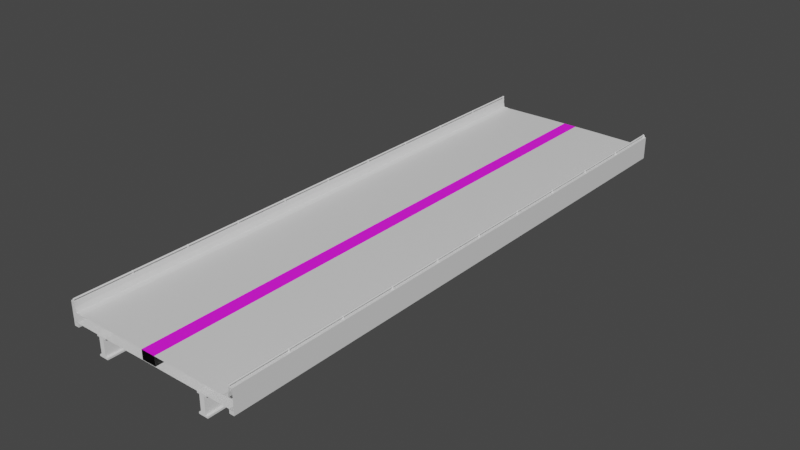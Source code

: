 # Source: Straight.blend  (saved by Blender 2.80.75; exported with 4.5.12 LTS)
import bpy
from mathutils import Matrix  # noqa: F401  (used for matrix-valued properties, if any)

bpy.ops.wm.read_factory_settings(use_empty=True)
scene = bpy.context.scene
scene.name = 'Scene'

# ---- collections
col_collection = bpy.data.collections.new('Collection'); scene.collection.children.link(col_collection)

# ---- images (referenced by path relative to the original .blend; pixels are not part of the script)
import os
ASSET_DIR = os.environ.get("B2B_ASSET_DIR", "")  # directory of the original .blend (textures are referenced by path, not embedded)
HERE = os.path.dirname(os.path.abspath(__file__))  # packed textures are extracted next to this script under _unpacked/

def load_image(name, relpath, width, height, colorspace="sRGB"):
    """Load a texture the original file referenced (path relative to the .blend, or extracted next to this script)."""
    p = next((c for c in (os.path.join(HERE, relpath), os.path.join(ASSET_DIR, relpath)) if relpath and os.path.exists(c)), "")
    if p:
        img = bpy.data.images.load(p, check_existing=True)
        img.name = name
    else:  # same state as the original file: an image datablock whose file is absent (Cycles renders it pink)
        img = bpy.data.images.new(name, width, height)
        img.source = "FILE"
        img.filepath = "//" + (relpath or name)
    img.colorspace_settings.name = colorspace
    return img
img_grate_2_png = load_image('Grate 2.png', 'Grate 2.png', 1024, 1024, 'sRGB')

# ---- materials (node trees are filled in below, after node groups)
mat_rail = bpy.data.materials.new('Rail')
mat_rail.use_transparent_shadow = False
mat_concrete = bpy.data.materials.new('Concrete')
mat_concrete.use_transparent_shadow = False
mat_grate = bpy.data.materials.new('Grate')
mat_grate.use_transparent_shadow = False
mat_black = bpy.data.materials.new('Black')
mat_black.use_transparent_shadow = False

# ---- node groups
ng_auto_smooth = bpy.data.node_groups.new('Auto Smooth', 'GeometryNodeTree')
_s = ng_auto_smooth.interface.new_socket(name='Geometry', in_out='OUTPUT', socket_type='NodeSocketGeometry')
_s = ng_auto_smooth.interface.new_socket(name='Geometry', in_out='INPUT', socket_type='NodeSocketGeometry')
_s = ng_auto_smooth.interface.new_socket(name='Angle', in_out='INPUT', socket_type='NodeSocketFloat')
_s.subtype = 'ANGLE'
_s.min_value = 0.0
_s.max_value = 3.142
ng_auto_smooth.is_modifier = True
_N = ng_auto_smooth.nodes; _L = ng_auto_smooth.links
n0 = _N.new('NodeGroupOutput'); n0.name = 'Group Output'; n0.location = (480, -100)
n1 = _N.new('NodeGroupInput'); n1.name = 'Group Input'; n1.location = (-420, -300)
n2 = _N.new('NodeGroupInput'); n2.name = 'Group Input.001'; n2.location = (-60, -100)
n3 = _N.new('GeometryNodeSetShadeSmooth'); n3.name = 'Set Shade Smooth'; n3.location = (120, -100)
n3.domain = 'EDGE'
n4 = _N.new('GeometryNodeSetShadeSmooth'); n4.name = 'Set Shade Smooth.001'; n4.location = (300, -100)
n5 = _N.new('GeometryNodeInputMeshEdgeAngle'); n5.name = 'Edge Angle'; n5.location = (-420, -220)
n6 = _N.new('GeometryNodeInputEdgeSmooth'); n6.name = 'Is Edge Smooth'; n6.location = (-60, -160)
n7 = _N.new('GeometryNodeInputShadeSmooth'); n7.name = 'Is Face Smooth'; n7.location = (-240, -340)
n8 = _N.new('FunctionNodeBooleanMath'); n8.name = 'Boolean Math'; n8.location = (-60, -220)
n9 = _N.new('FunctionNodeCompare'); n9.name = 'Compare'; n9.location = (-240, -180)
n9.operation = 'LESS_EQUAL'
_L.new(n5.outputs[0], n9.inputs[0])
_L.new(n4.outputs[0], n0.inputs[0])
_L.new(n1.outputs[1], n9.inputs[1])
_L.new(n9.outputs[0], n8.inputs[0])
_L.new(n7.outputs[0], n8.inputs[1])
_L.new(n2.outputs[0], n3.inputs[0])
_L.new(n6.outputs[0], n3.inputs[1])
_L.new(n3.outputs[0], n4.inputs[0])
_L.new(n8.outputs[0], n3.inputs[2])
n0.is_active_output = True

# ---- material node trees
mat_rail.use_nodes = True; mat_rail.node_tree.nodes.clear()
_N = mat_rail.node_tree.nodes; _L = mat_rail.node_tree.links
n0 = _N.new('ShaderNodeOutputMaterial'); n0.name = 'Material Output'; n0.location = (300, 300)
n1 = _N.new('ShaderNodeBsdfPrincipled'); n1.name = 'Principled BSDF'; n1.location = (10, 300)
n1.distribution = 'GGX'
n1.subsurface_method = 'BURLEY'
n1.inputs[3].default_value = 1.45
n1.inputs[27].default_value = (0.0, 0.0, 0.0, 1.0)
n1.inputs[28].default_value = 1.0
_L.new(n1.outputs[0], n0.inputs[0])
n0.is_active_output = True
mat_concrete.use_nodes = True; mat_concrete.node_tree.nodes.clear()
_N = mat_concrete.node_tree.nodes; _L = mat_concrete.node_tree.links
n0 = _N.new('ShaderNodeOutputMaterial'); n0.name = 'Material Output'; n0.location = (300, 300)
n1 = _N.new('ShaderNodeBsdfPrincipled'); n1.name = 'Principled BSDF'; n1.location = (10, 300)
n1.distribution = 'GGX'
n1.subsurface_method = 'BURLEY'
n1.inputs[3].default_value = 1.45
n1.inputs[27].default_value = (0.0, 0.0, 0.0, 1.0)
n1.inputs[28].default_value = 1.0
_L.new(n1.outputs[0], n0.inputs[0])
n0.is_active_output = True
mat_grate.use_nodes = True; mat_grate.node_tree.nodes.clear()
_N = mat_grate.node_tree.nodes; _L = mat_grate.node_tree.links
n0 = _N.new('ShaderNodeBsdfPrincipled'); n0.name = 'Principled BSDF'; n0.location = (10, 300)
n0.distribution = 'GGX'
n0.subsurface_method = 'BURLEY'
n0.inputs[2].default_value = 1.0
n0.inputs[3].default_value = 1.45
n0.inputs[27].default_value = (0.0, 0.0, 0.0, 1.0)
n0.inputs[28].default_value = 1.0
n1 = _N.new('ShaderNodeTexImage'); n1.name = 'Image Texture'; n1.location = (-475, 122)
n1.image = img_grate_2_png
n2 = _N.new('ShaderNodeOutputMaterial'); n2.name = 'Material Output'; n2.location = (369, 277)
_L.new(n1.outputs[0], n0.inputs[0])
_L.new(n1.outputs[1], n0.inputs[4])
_L.new(n0.outputs[0], n2.inputs[0])
n2.is_active_output = True
mat_black.use_nodes = True; mat_black.node_tree.nodes.clear()
_N = mat_black.node_tree.nodes; _L = mat_black.node_tree.links
n0 = _N.new('ShaderNodeOutputMaterial'); n0.name = 'Material Output'; n0.location = (300, 300)
n1 = _N.new('ShaderNodeBsdfPrincipled'); n1.name = 'Principled BSDF'; n1.location = (10, 300)
n1.distribution = 'GGX'
n1.subsurface_method = 'BURLEY'
n1.inputs[0].default_value = (0.0, 0.0, 0.0, 1.0)
n1.inputs[3].default_value = 1.45
n1.inputs[27].default_value = (0.0, 0.0, 0.0, 1.0)
n1.inputs[28].default_value = 1.0
_L.new(n1.outputs[0], n0.inputs[0])
n0.is_active_output = True

# ---- world
world_world = bpy.data.worlds.new('World'); scene.world = world_world
world_world.use_nodes = True; world_world.node_tree.nodes.clear()
_N = world_world.node_tree.nodes; _L = world_world.node_tree.links
n0 = _N.new('ShaderNodeOutputWorld'); n0.name = 'World Output'; n0.location = (300, 300)
n1 = _N.new('ShaderNodeBackground'); n1.name = 'Background'; n1.location = (10, 300)
n1.inputs[0].default_value = (0.05088, 0.05088, 0.05088, 1.0)
_L.new(n1.outputs[0], n0.inputs[0])
n0.is_active_output = True
world_world.color = (0.05088, 0.05088, 0.05088)
world_world.use_sun_shadow = False
world_world.sun_shadow_jitter_overblur = 0.0

# ---- meshes
me_cube = bpy.data.meshes.new('Cube')
me_cube.from_pydata([(1.5, -0.1, -0.95), (-1.0, -0.1, 0.05), (1.5, 0.1, -0.95), (-1.0, 0.1, 0.05), (1.8, -0.1, -0.95), (1.8, -0.1, 0.05), (1.8, 0.1, -0.95), (1.8, 0.1, 0.05), (2.25, -0.2771, -1.05), (2.25, -0.2771, -0.35), (2.25, 0.2771, -1.05), (2.25, 0.2771, -0.35), (8.0, 0.2771, -0.35), (8.0, 0.2771, -1.05), (8.0, -0.2771, -1.05), (8.0, -0.2771, -0.35)], [], [(0, 1, 3, 2), (2, 3, 7, 6), (6, 7, 5, 4), (4, 5, 1, 0), (2, 6, 4, 0), (7, 3, 1, 5), (10, 8, 9, 11), (13, 12, 15, 14), (8, 10, 13, 14), (11, 9, 15, 12), (10, 11, 12, 13), (9, 8, 14, 15)])
_uv = me_cube.uv_layers.new(name='UVMap')
_uv.uv.foreach_set('vector', [0.375, 0.0, 0.625, 0.0, 0.625, 0.25, 0.375, 0.25, 0.375, 0.25, 0.625, 0.25, 0.625, 0.5, 0.375, 0.5, 0.375, 0.5, 0.625, 0.5, 0.625, 0.75, 0.375, 0.75, 0.375, 0.75, 0.625, 0.75, 0.625, 1.0, 0.375, 1.0, 0.125, 0.5, 0.375, 0.5, 0.375, 0.75, 0.125, 0.75, 0.625, 0.5, 0.875, 0.5, 0.875, 0.75, 0.625, 0.75, 0.375, 0.5, 0.375, 0.75, 0.625, 0.75, 0.625, 0.5, 0.375, 0.5, 0.625, 0.5, 0.625, 0.75, 0.375, 0.75, 0.375, 0.75, 0.375, 0.5, 0.375, 0.5, 0.375, 0.75, 0.625, 0.5, 0.625, 0.75, 0.625, 0.75, 0.625, 0.5, 0.375, 0.5, 0.625, 0.5, 0.625, 0.5, 0.375, 0.5, 0.625, 0.75, 0.375, 0.75, 0.375, 0.75, 0.625, 0.75])
me_cube.use_remesh_preserve_volume = False
me_cube.use_remesh_preserve_attributes = False
me_cube.use_mirror_vertex_groups = False
me_cube.update()
me_cube_001 = bpy.data.meshes.new('Cube.001')
me_cube_001.from_pydata([(5.95, -9.995, 1.192e-07), (5.95, -9.995, 0.2), (-5.961, 0.0, 1.192e-07), (-5.961, 0.0, 0.2), (5.963, -10.82, 1.192e-07), (5.963, -10.82, 0.2), (-5.949, -0.824, 1.192e-07), (-5.949, -0.824, 0.2), (-5.95, -9.995, -0.2), (-5.95, -9.995, 0.0), (5.961, -4.768e-07, -0.2), (5.961, -4.768e-07, 0.0), (-5.963, -10.82, -0.2), (-5.963, -10.82, 0.0), (5.949, -0.824, -0.2), (5.949, -0.824, 0.0)], [], [(0, 2, 3, 1), (2, 6, 7, 3), (6, 4, 5, 7), (4, 0, 1, 5), (2, 0, 4, 6), (7, 5, 1, 3), (8, 9, 11, 10), (10, 11, 15, 14), (14, 15, 13, 12), (12, 13, 9, 8), (10, 14, 12, 8), (15, 11, 9, 13)])
_uv = me_cube_001.uv_layers.new(name='UVMap')
_uv.uv.foreach_set('vector', [0.375, 0.0, 0.375, 0.25, 0.625, 0.25, 0.625, 0.0, 0.375, 0.25, 0.375, 0.5, 0.625, 0.5, 0.625, 0.25, 0.375, 0.5, 0.375, 0.75, 0.625, 0.75, 0.625, 0.5, 0.375, 0.75, 0.375, 1.0, 0.625, 1.0, 0.625, 0.75, 0.125, 0.5, 0.125, 0.75, 0.375, 0.75, 0.375, 0.5, 0.625, 0.5, 0.625, 0.75, 0.875, 0.75, 0.875, 0.5, 0.375, 0.0, 0.625, 0.0, 0.625, 0.25, 0.375, 0.25, 0.375, 0.25, 0.625, 0.25, 0.625, 0.5, 0.375, 0.5, 0.375, 0.5, 0.625, 0.5, 0.625, 0.75, 0.375, 0.75, 0.375, 0.75, 0.625, 0.75, 0.625, 1.0, 0.375, 1.0, 0.125, 0.5, 0.375, 0.5, 0.375, 0.75, 0.125, 0.75, 0.625, 0.5, 0.875, 0.5, 0.875, 0.75, 0.625, 0.75])
me_cube_001.use_remesh_preserve_volume = False
me_cube_001.use_remesh_preserve_attributes = False
me_cube_001.use_mirror_vertex_groups = False
me_cube_001.update()
me_circle = bpy.data.meshes.new('Circle')
me_circle.from_pydata([(0.02431, 0.2731, -0.08845), (-0.001786, 0.2556, -0.08845), (-0.01922, 0.2295, -0.08845), (-0.02534, 0.1988, -0.08845), (-0.01922, 0.168, -0.08845), (-0.001786, 0.1419, -0.08845), (0.02431, 0.1245, -0.08845), (0.05509, 0.1183, -0.08845), (0.08587, 0.1245, -0.08845), (0.112, 0.1419, -0.08845), (0.1294, 0.168, -0.08845), (0.1355, 0.1988, -0.08845), (0.1294, 0.2295, -0.08845), (0.112, 0.2556, -0.08845), (0.08587, 0.2731, -0.08845), (0.05509, 0.2792, -0.08845), (0.02431, 0.2731, -0.01152), (-0.001786, 0.2556, -0.01152), (-0.01922, 0.2295, -0.01152), (-0.02534, 0.1988, -0.01152), (-0.01922, 0.168, -0.01152), (-0.001786, 0.1419, -0.01152), (0.02431, 0.1245, -0.01152), (0.05509, 0.1183, -0.01152), (0.08587, 0.1245, -0.01152), (0.112, 0.1419, -0.01152), (0.1294, 0.168, -0.01152), (0.1355, 0.1988, -0.01152), (0.1294, 0.2295, -0.01152), (0.112, 0.2556, -0.01152), (0.08587, 0.2731, -0.01152), (0.05509, 0.2792, -0.01152), (0.01678, 0.2912, -0.08845), (-0.0157, 0.2695, -0.08845), (-0.0374, 0.2371, -0.08845), (-0.04502, 0.1988, -0.08845), (-0.0374, 0.1605, -0.08845), (-0.0157, 0.128, -0.08845), (0.01678, 0.1063, -0.08845), (0.05509, 0.09866, -0.08845), (0.0934, 0.1063, -0.08845), (0.1259, 0.128, -0.08845), (0.1476, 0.1605, -0.08845), (0.1552, 0.1988, -0.08845), (0.1476, 0.2371, -0.08845), (0.1259, 0.2695, -0.08845), (0.0934, 0.2912, -0.08845), (0.05509, 0.2989, -0.08845), (0.05509, 0.2989, -0.01152), (0.01678, 0.2912, -0.01152), (-0.0157, 0.2695, -0.01152), (-0.0374, 0.2371, -0.01152), (-0.04502, 0.1988, -0.01152), (-0.0374, 0.1605, -0.01152), (-0.0157, 0.128, -0.01152), (0.01678, 0.1063, -0.01152), (0.05509, 0.09866, -0.01152), (0.0934, 0.1063, -0.01152), (0.1259, 0.128, -0.01152), (0.1476, 0.1605, -0.01152), (0.1552, 0.1988, -0.01152), (0.1476, 0.2371, -0.01152), (0.1259, 0.2695, -0.01152), (0.0934, 0.2912, -0.01152), (-0.06901, -3.314e-07, -0.08845), (-0.02765, -3.314e-07, -0.08845), (0.006827, -3.314e-07, -0.08845), (0.03441, -3.314e-07, -0.08845), (0.06198, -3.314e-07, -0.08845), (0.08956, -3.314e-07, -0.08845), (0.1009, -3.314e-07, -0.08845), (-0.06901, -3.306e-07, -0.01152), (-0.02765, -3.306e-07, -0.01152), (0.006827, -3.306e-07, -0.01152), (0.0344, -3.306e-07, -0.01152), (0.06198, -3.306e-07, -0.01152), (0.08956, -3.306e-07, -0.01152), (0.1009, -3.306e-07, -0.01152), (-0.1418, -3.314e-07, -0.08845), (-0.1418, -2.895e-07, -0.01152), (-0.1242, -3.612e-07, -0.01152), (-0.1242, -4.03e-07, -0.08845), (0.05509, 0.2792, 5.9), (0.08587, 0.2731, 5.9), (0.112, 0.2556, 5.9), (0.1294, 0.2295, 5.9), (0.1355, 0.1988, 5.9), (0.1294, 0.168, 5.9), (0.112, 0.1419, 5.9), (0.08587, 0.1245, 5.9), (0.05509, 0.1183, 5.9), (0.02431, 0.1245, 5.9), (-0.001786, 0.1419, 5.9), (-0.01922, 0.168, 5.9), (-0.02534, 0.1988, 5.9), (-0.01922, 0.2295, 5.9), (-0.001786, 0.2556, 5.9), (0.02431, 0.2731, 5.9)], [], [(32, 49, 48, 47), (46, 63, 62, 45), (39, 40, 68, 67), (33, 50, 49, 32), (54, 53, 71, 72), (47, 48, 63, 46), (34, 51, 50, 33), (51, 34, 78, 79), (38, 39, 67, 66), (77, 70, 42, 59), (53, 52, 80, 71), (37, 38, 66, 65), (59, 58, 76, 77), (44, 61, 60, 43), (45, 62, 61, 44), (25, 58, 59, 26), (13, 45, 44, 12), (0, 32, 47, 15), (26, 59, 60, 27), (14, 46, 45, 13), (1, 33, 32, 0), (27, 60, 61, 28), (15, 47, 46, 14), (2, 34, 33, 1), (28, 61, 62, 29), (31, 48, 49, 16), (3, 35, 34, 2), (29, 62, 63, 30), (16, 49, 50, 17), (4, 36, 35, 3), (30, 63, 48, 31), (17, 50, 51, 18), (5, 37, 36, 4), (18, 51, 52, 19), (6, 38, 37, 5), (19, 52, 53, 20), (7, 39, 38, 6), (20, 53, 54, 21), (8, 40, 39, 7), (21, 54, 55, 22), (9, 41, 40, 8), (22, 55, 56, 23), (10, 42, 41, 9), (23, 56, 57, 24), (11, 43, 42, 10), (24, 57, 58, 25), (12, 44, 43, 11), (42, 43, 60, 59), (55, 54, 72, 73), (40, 41, 69, 68), (56, 55, 73, 74), (41, 42, 70, 69), (57, 56, 74, 75), (35, 36, 64, 81), (58, 57, 75, 76), (36, 37, 65, 64), (35, 81, 78, 34), (52, 51, 79, 80), (23, 24, 89, 90), (22, 23, 90, 91), (30, 31, 82, 83), (20, 21, 92, 93), (29, 30, 83, 84), (18, 19, 94, 95), (28, 29, 84, 85), (27, 28, 85, 86), (17, 18, 95, 96), (26, 27, 86, 87), (21, 22, 91, 92), (16, 17, 96, 97), (25, 26, 87, 88), (19, 20, 93, 94), (31, 16, 97, 82), (24, 25, 88, 89)])
me_circle.polygons.foreach_set('use_smooth', [True] * 74)
_uv = me_circle.uv_layers.new(name='UVMap')
_uv.uv.foreach_set('vector', [0.0, 0.0, 0.0, 0.0, 0.0, 0.0, 0.0, 0.0, 0.0, 0.0, 0.0, 0.0, 0.0, 0.0, 0.0, 0.0, 0.0, 0.0, 0.0, 0.0, 0.0, 0.0, 0.0, 0.0, 0.0, 0.0, 0.0, 0.0, 0.0, 0.0, 0.0, 0.0, 0.0, 0.0, 0.0, 0.0, 0.0, 0.0, 0.0, 0.0, 0.0, 0.0, 0.0, 0.0, 0.0, 0.0, 0.0, 0.0, 0.0, 0.0, 0.0, 0.0, 0.0, 0.0, 0.0, 0.0, 0.0, 0.0, 0.0, 0.0, 0.0, 0.0, 0.0, 0.0, 0.0, 0.0, 0.0, 0.0, 0.0, 0.0, 0.0, 0.0, 0.0, 0.0, 0.0, 0.0, 0.0, 0.0, 0.0, 0.0, 0.0, 0.0, 0.0, 0.0, 0.0, 0.0, 0.0, 0.0, 0.0, 0.0, 0.0, 0.0, 0.0, 0.0, 0.0, 0.0, 0.0, 0.0, 0.0, 0.0, 0.0, 0.0, 0.0, 0.0, 0.0, 0.0, 0.0, 0.0, 0.0, 0.0, 0.0, 0.0, 0.0, 0.0, 0.0, 0.0, 0.0, 0.0, 0.0, 0.0, 0.0, 0.0, 0.0, 0.0, 0.0, 0.0, 0.0, 0.0, 0.0, 0.0, 0.0, 0.0, 0.0, 0.0, 0.0, 0.0, 0.0, 0.0, 0.0, 0.0, 0.0, 0.0, 0.0, 0.0, 0.0, 0.0, 0.0, 0.0, 0.0, 0.0, 0.0, 0.0, 0.0, 0.0, 0.0, 0.0, 0.0, 0.0, 0.0, 0.0, 0.0, 0.0, 0.0, 0.0, 0.0, 0.0, 0.0, 0.0, 0.0, 0.0, 0.0, 0.0, 0.0, 0.0, 0.0, 0.0, 0.0, 0.0, 0.0, 0.0, 0.0, 0.0, 0.0, 0.0, 0.0, 0.0, 0.0, 0.0, 0.0, 0.0, 0.0, 0.0, 0.0, 0.0, 0.0, 0.0, 0.0, 0.0, 0.0, 0.0, 0.0, 0.0, 0.0, 0.0, 0.0, 0.0, 0.0, 0.0, 0.0, 0.0, 0.0, 0.0, 0.0, 0.0, 0.0, 0.0, 0.0, 0.0, 0.0, 0.0, 0.0, 0.0, 0.0, 0.0, 0.0, 0.0, 0.0, 0.0, 0.0, 0.0, 0.0, 0.0, 0.0, 0.0, 0.0, 0.0, 0.0, 0.0, 0.0, 0.0, 0.0, 0.0, 0.0, 0.0, 0.0, 0.0, 0.0, 0.0, 0.0, 0.0, 0.0, 0.0, 0.0, 0.0, 0.0, 0.0, 0.0, 0.0, 0.0, 0.0, 0.0, 0.0, 0.0, 0.0, 0.0, 0.0, 0.0, 0.0, 0.0, 0.0, 0.0, 0.0, 0.0, 0.0, 0.0, 0.0, 0.0, 0.0, 0.0, 0.0, 0.0, 0.0, 0.0, 0.0, 0.0, 0.0, 0.0, 0.0, 0.0, 0.0, 0.0, 0.0, 0.0, 0.0, 0.0, 0.0, 0.0, 0.0, 0.0, 0.0, 0.0, 0.0, 0.0, 0.0, 0.0, 0.0, 0.0, 0.0, 0.0, 0.0, 0.0, 0.0, 0.0, 0.0, 0.0, 0.0, 0.0, 0.0, 0.0, 0.0, 0.0, 0.0, 0.0, 0.0, 0.0, 0.0, 0.0, 0.0, 0.0, 0.0, 0.0, 0.0, 0.0, 0.0, 0.0, 0.0, 0.0, 0.0, 0.0, 0.0, 0.0, 0.0, 0.0, 0.0, 0.0, 0.0, 0.0, 0.0, 0.0, 0.0, 0.0, 0.0, 0.0, 0.0, 0.0, 0.0, 0.0, 0.0, 0.0, 0.0, 0.0, 0.0, 0.0, 0.0, 0.0, 0.0, 0.0, 0.0, 0.0, 0.0, 0.0, 0.0, 0.0, 0.0, 0.0, 0.0, 0.0, 0.0, 0.0, 0.0, 0.0, 0.0, 0.0, 0.0, 0.0, 0.0, 0.0, 0.0, 0.0, 0.0, 0.0, 0.0, 0.0, 0.0, 0.0, 0.0, 0.0, 0.0, 0.0, 0.0, 0.0, 0.0, 0.0, 0.0, 0.0, 0.0, 0.0, 0.0, 0.0, 0.0, 0.0, 0.0, 0.0, 0.0, 0.0, 0.0, 0.0, 0.0, 0.0, 0.0, 0.0, 0.0, 0.0, 0.0, 0.0, 0.0, 0.0, 0.0, 0.0, 0.0, 0.0, 0.0, 0.0, 0.0, 0.0, 0.0, 0.0, 0.0, 0.0, 0.0, 0.0, 0.0, 0.0, 0.0, 0.0, 0.0, 0.0, 0.0, 0.0, 0.0, 0.0, 0.0, 0.0, 0.0, 0.0, 0.0, 0.0, 0.0, 0.0, 0.0, 0.0, 0.0, 0.0, 0.0, 0.0, 0.0, 0.0, 0.0, 0.0, 0.0, 0.0, 0.0, 0.0, 0.0, 0.0, 0.0, 0.0, 0.0, 0.0, 0.0, 0.0, 0.0, 0.0, 0.0, 0.0, 0.0, 0.0, 0.0, 0.0, 0.0, 0.0, 0.0, 0.0, 0.0, 0.0, 0.0, 0.0, 0.0, 0.0, 0.0, 0.0, 0.0, 0.0, 0.0, 0.0, 0.0, 0.0, 0.0, 0.0, 0.0, 0.0, 0.0, 0.0, 0.0, 0.0, 0.0, 0.0, 0.0, 0.0, 0.0, 0.0, 0.0, 0.0, 0.0, 0.0, 0.0, 0.0, 0.0, 0.0, 0.0, 0.0, 0.0, 0.0, 0.0, 0.0, 0.0, 0.0, 0.0, 0.0, 0.0, 0.0, 0.0, 0.0, 0.0, 0.0, 0.0, 0.0, 0.0, 0.0, 0.0, 0.0, 0.0, 0.0, 0.0, 0.0, 0.0, 0.0, 0.0, 0.0, 0.0, 0.0, 0.0, 0.0, 0.0, 0.0, 0.0, 0.0, 0.0, 0.0, 0.0, 0.0, 0.0, 0.0, 0.0, 0.0, 0.0, 0.0, 0.0, 0.0, 0.0, 0.0, 0.0, 0.0, 0.0, 0.0, 0.0, 0.0, 0.0, 0.0, 0.0, 0.0, 0.0])
me_circle.materials.append(mat_rail)
me_circle.use_remesh_preserve_volume = False
me_circle.use_remesh_preserve_attributes = False
me_circle.use_mirror_vertex_groups = False
me_circle.update()
me_plane_001 = bpy.data.meshes.new('Plane.001')
me_plane_001.from_pydata([(9.0, -3.815e-06, 1.0), (-9.0, 3.695e-06, 1.0), (9.0, -7.629e-06, 61.0), (-9.0, 0.0, 61.0), (9.1, 1.0, 1.0), (-9.1, 1.0, 1.0), (9.1, 1.0, 61.0), (-9.1, 1.0, 61.0), (9.5, 1.0, 1.0), (-9.5, 1.0, 1.0), (9.5, 1.0, 61.0), (-9.5, 1.0, 61.0), (9.5, -1.0, 1.0), (-9.5, -1.0, 1.0), (9.5, -1.0, 61.0), (-9.5, -1.0, 61.0), (9.0, -1.0, 61.0), (9.0, -1.0, 1.0), (-9.0, -1.0, 61.0), (-9.0, -1.0, 1.0), (9.5, -1.409, 61.0), (9.5, -1.409, 1.0), (-9.5, -1.409, 1.0), (-9.5, -1.409, 61.0), (-9.0, -1.409, 61.0), (-9.0, -1.409, 1.0), (9.0, -1.409, 61.0), (9.0, -1.409, 1.0), (-9.1, 0.5, 61.0), (-9.1, 0.5, 1.0), (-9.5, 0.5, 61.0), (-9.5, 0.5, 1.0), (9.1, 0.5, 1.0), (9.1, 0.5, 61.0), (9.5, 0.5, 1.0), (9.5, 0.5, 61.0), (3.0, 1.967e-06, 1.0), (-3.0, 4.47e-06, 1.0), (-3.0, 7.153e-07, 61.0), (3.0, -1.788e-06, 61.0), (0.75, 2.861e-06, 1.0), (-0.75, 3.695e-06, 1.0), (-0.75, -5.96e-08, 61.0), (0.75, -8.941e-07, 61.0), (0.75, -0.9639, 1.0), (-0.75, -0.9639, 1.0), (-0.75, -0.9639, 61.0), (0.75, -0.9639, 61.0), (-0.75, -1.192e-07, 61.0), (-0.75, 3.636e-06, 1.0), (0.75, -9.537e-07, 61.0), (0.75, 2.801e-06, 1.0), (8.6, -3.055e-06, 61.0), (8.6, 7.302e-07, 1.0), (-8.6, 5.737e-06, 1.0), (-8.6, 2.012e-06, 61.0), (8.4, -0.05, 1.0), (8.4, -0.05, 61.0), (-8.4, -0.05, 61.0), (-8.4, -0.04999, 1.0)], [], [(5, 9, 11, 7), (35, 14, 12, 34), (31, 30, 11, 9), (6, 10, 8, 4), (29, 28, 3, 1), (33, 32, 0, 2), (53, 52, 2, 0), (12, 14, 20, 21), (16, 17, 27, 26), (16, 18, 19, 17), (24, 23, 22, 25), (20, 26, 27, 21), (14, 16, 26, 20), (18, 15, 23, 24), (19, 18, 24, 25), (17, 12, 21, 27), (13, 19, 25, 22), (15, 13, 22, 23), (5, 7, 28, 29), (13, 15, 30, 31), (6, 4, 32, 33), (10, 35, 34, 8), (59, 58, 38, 37), (51, 50, 39, 36), (37, 38, 48, 49), (43, 40, 44, 47), (45, 46, 47, 44), (41, 42, 46, 45), (51, 49, 48, 50), (56, 57, 52, 53), (1, 3, 55, 54), (36, 39, 57, 56), (54, 55, 58, 59)])
me_plane_001.polygons.foreach_set('use_smooth', [0, 0, 0, 0, 0, 0, 1, 0, 0, 0, 0, 0, 0, 0, 0, 0, 0, 0, 0, 0, 0, 0, 1, 1, 1, 0, 0, 0, 1, 1, 1, 1, 1])
me_plane_001.polygons.foreach_set('material_index', [0, 0, 0, 0, 0, 0, 0, 0, 0, 0, 0, 0, 0, 0, 0, 0, 0, 0, 0, 0, 0, 0, 0, 0, 0, 2, 2, 2, 1, 0, 0, 0, 0])
_k = set([(0, 2), (1, 3), (56, 57), (58, 59)])
me_plane_001.attributes.new('sharp_edge', 'BOOLEAN', 'EDGE').data.foreach_set('value', [ (min(e.vertices), max(e.vertices)) in _k for e in me_plane_001.edges])
_uv = me_plane_001.uv_layers.new(name='UVMap')
_uv.uv.foreach_set('vector', [1.0, 0.0, 1.0, 0.0, 1.0, 1.0, 1.0, 1.0, 0.0, 1.0, 0.0, 1.0, 0.0, 0.0, 0.0, 0.0, 1.0, 0.0, 1.0, 1.0, 1.0, 1.0, 1.0, 0.0, 0.0, 1.0, 0.0, 1.0, 0.0, 0.0, 0.0, 0.0, 1.0, 0.0, 1.0, 1.0, 1.0, 1.0, 1.0, 0.0, 0.0, 1.0, 0.0, 0.0, 0.0, 0.0, 0.0, 1.0, 0.1667, 0.0, 0.1667, 1.0, 0.0, 1.0, 0.0, 0.0, 0.0, 0.0, 0.0, 1.0, 0.0, 1.0, 0.0, 0.0, 0.5, 1.0, 0.5, 0.0, 0.5, 0.0, 0.5, 1.0, 0.5, 1.0, 0.75, 1.0, 0.75, 0.0, 0.5, 0.0, 0.75, 1.0, 1.0, 1.0, 1.0, 0.0, 0.75, 0.0, 0.0, 1.0, 0.5, 1.0, 0.5, 0.0, 0.0, 0.0, 0.0, 1.0, 0.5, 1.0, 0.5, 1.0, 0.0, 1.0, 0.75, 1.0, 1.0, 1.0, 1.0, 1.0, 0.75, 1.0, 0.75, 0.0, 0.75, 1.0, 0.75, 1.0, 0.75, 0.0, 0.5, 0.0, 0.0, 0.0, 0.0, 0.0, 0.5, 0.0, 1.0, 0.0, 0.75, 0.0, 0.75, 0.0, 1.0, 0.0, 1.0, 1.0, 1.0, 0.0, 1.0, 0.0, 1.0, 1.0, 1.0, 0.0, 1.0, 1.0, 1.0, 1.0, 1.0, 0.0, 1.0, 0.0, 1.0, 1.0, 1.0, 1.0, 1.0, 0.0, 0.0, 1.0, 0.0, 0.0, 0.0, 0.0, 0.0, 1.0, 0.0, 1.0, 0.0, 1.0, 0.0, 0.0, 0.0, 0.0, 0.75, 0.0, 0.75, 1.0, 0.6667, 1.0, 0.6667, 0.0, 0.4444, 0.0, 0.4444, 1.0, 0.3333, 1.0, 0.3333, 0.0, 0.6667, 0.0, 0.6667, 1.0, 0.5555, 1.0, 0.5555, 0.0, 0.4444, 1.0, 0.4444, 0.0, 0.4444, 0.0, 0.4444, 1.0, 0.5555, 0.0, 0.5555, 1.0, 0.4444, 1.0, 0.4444, 0.0, 0.5555, 0.0, 0.5555, 1.0, 0.5555, 1.0, 0.5555, 0.0, 0.0003873, 15.0, 1.0, 15.0, 1.0, 0.0003873, 0.0004022, 0.0003873, 0.25, 0.0, 0.25, 1.0, 0.1667, 1.0, 0.1667, 0.0, 1.0, 0.0, 1.0, 1.0, 0.8333, 1.0, 0.8333, 0.0, 0.3333, 0.0, 0.3333, 1.0, 0.25, 1.0, 0.25, 0.0, 0.8333, 0.0, 0.8333, 1.0, 0.75, 1.0, 0.75, 0.0])
me_plane_001.materials.append(mat_concrete)
me_plane_001.materials.append(mat_grate)
me_plane_001.materials.append(mat_black)
me_plane_001.use_remesh_preserve_volume = False
me_plane_001.use_remesh_preserve_attributes = False
me_plane_001.use_mirror_vertex_groups = False
me_plane_001.update()
me_plane_000 = bpy.data.meshes.new('Plane.000')
me_plane_000.from_pydata([(-0.25, 1.192e-06, -30.0), (-0.25, -1.907e-06, 30.0), (-0.25, -2.086, -30.0), (-0.25, -2.086, 30.0), (0.25, 2.146e-06, -30.0), (0.25, -1.192e-06, 30.0), (0.25, -2.086, 30.0), (0.25, -2.086, -30.0), (-0.25, -1.914, 30.0), (-0.25, -0.1714, 30.0), (-0.25, -0.1714, -30.0), (-0.25, -1.914, -30.0), (0.25, -1.914, 30.0), (0.25, -0.1714, 30.0), (0.25, -0.1714, -30.0), (0.25, -1.914, -30.0), (-0.49, 1.311e-06, -30.0), (-0.49, -1.788e-06, 30.0), (-0.49, -0.1714, 30.0), (-0.49, -1.914, -30.0), (-0.49, -2.086, -30.0), (-0.49, -2.086, 30.0), (0.49, 2.027e-06, -30.0), (0.49, -1.311e-06, 30.0), (0.49, -0.1714, 30.0), (0.49, -1.914, -30.0), (0.49, -2.086, -30.0), (0.49, -2.086, 30.0), (-0.49, -1.914, 30.0), (-0.49, -0.1714, -30.0), (0.49, -1.914, 30.0), (0.49, -0.1714, -30.0)], [], [(1, 0, 16, 17), (6, 7, 26, 27), (11, 15, 7, 2), (1, 5, 4, 0), (2, 7, 6, 3), (9, 13, 5, 1), (3, 6, 12, 8), (8, 12, 13, 9), (0, 4, 14, 10), (10, 14, 15, 11), (0, 10, 29, 16), (15, 14, 13, 12), (7, 15, 25, 26), (11, 8, 9, 10), (29, 18, 17, 16), (31, 22, 23, 24), (26, 25, 30, 27), (20, 21, 28, 19), (9, 1, 17, 18), (12, 6, 27, 30), (15, 12, 30, 25), (11, 2, 20, 19), (13, 14, 31, 24), (2, 3, 21, 20), (14, 4, 22, 31), (8, 11, 19, 28), (4, 5, 23, 22), (3, 8, 28, 21), (10, 9, 18, 29), (5, 13, 24, 23)])
_uv = me_plane_000.uv_layers.new(name='UVMap')
_uv.uv.foreach_set('vector', [1.0, 1.0, 1.0, 0.0, 1.0, 0.0, 1.0, 1.0, 1.0, 1.0, 1.0, 0.0, 1.0, 0.0, 1.0, 1.0, 1.0, 0.0, 1.0, 0.0, 1.0, 0.0, 1.0, 0.0, 1.0, 1.0, 1.0, 1.0, 1.0, 0.0, 1.0, 0.0, 1.0, 0.0, 1.0, 0.0, 1.0, 1.0, 1.0, 1.0, 1.0, 1.0, 1.0, 1.0, 1.0, 1.0, 1.0, 1.0, 1.0, 1.0, 1.0, 1.0, 1.0, 1.0, 1.0, 1.0, 1.0, 1.0, 1.0, 1.0, 1.0, 1.0, 1.0, 1.0, 1.0, 0.0, 1.0, 0.0, 1.0, 0.0, 1.0, 0.0, 1.0, 0.0, 1.0, 0.0, 1.0, 0.0, 1.0, 0.0, 1.0, 0.0, 1.0, 0.0, 1.0, 0.0, 1.0, 0.0, 1.0, 0.0, 1.0, 0.0, 1.0, 1.0, 1.0, 1.0, 1.0, 0.0, 1.0, 0.0, 1.0, 0.0, 1.0, 0.0, 1.0, 0.0, 1.0, 1.0, 1.0, 1.0, 1.0, 0.0, 1.0, 0.0, 1.0, 1.0, 1.0, 1.0, 1.0, 0.0, 1.0, 0.0, 1.0, 0.0, 1.0, 1.0, 1.0, 1.0, 1.0, 0.0, 1.0, 0.0, 1.0, 1.0, 1.0, 1.0, 1.0, 0.0, 1.0, 1.0, 1.0, 1.0, 1.0, 0.0, 1.0, 1.0, 1.0, 1.0, 1.0, 1.0, 1.0, 1.0, 1.0, 1.0, 1.0, 1.0, 1.0, 1.0, 1.0, 1.0, 1.0, 0.0, 1.0, 1.0, 1.0, 1.0, 1.0, 0.0, 1.0, 0.0, 1.0, 0.0, 1.0, 0.0, 1.0, 0.0, 1.0, 1.0, 1.0, 0.0, 1.0, 0.0, 1.0, 1.0, 1.0, 0.0, 1.0, 1.0, 1.0, 1.0, 1.0, 0.0, 1.0, 0.0, 1.0, 0.0, 1.0, 0.0, 1.0, 0.0, 1.0, 1.0, 1.0, 0.0, 1.0, 0.0, 1.0, 1.0, 1.0, 0.0, 1.0, 1.0, 1.0, 1.0, 1.0, 0.0, 1.0, 1.0, 1.0, 1.0, 1.0, 1.0, 1.0, 1.0, 1.0, 0.0, 1.0, 1.0, 1.0, 1.0, 1.0, 0.0, 1.0, 1.0, 1.0, 1.0, 1.0, 1.0, 1.0, 1.0])
me_plane_000.use_remesh_preserve_volume = False
me_plane_000.use_remesh_preserve_attributes = False
me_plane_000.use_mirror_vertex_groups = False
me_plane_000.update()

# ---- curves / text
cu_beziercurve_001 = bpy.data.curves.new('BezierCurve.001', 'CURVE')
cu_beziercurve_001.dimensions = '3D'
_sp = cu_beziercurve_001.splines.new('BEZIER'); _sp.bezier_points.add(1)
_sp.bezier_points.foreach_set('co', [0.0, -1.0, 0.0, 1.825e-05, 59.0, 0.0])
_sp.bezier_points.foreach_set('handle_left', [1.68e-08, -1.707, -1.18e-07, 1.825e-05, 58.0, 0.0])
_sp.bezier_points.foreach_set('handle_right', [-1.68e-08, -0.2929, 1.18e-07, 1.825e-05, 60.0, 0.0])
for _p, _l, _r in zip(_sp.bezier_points, ['ALIGNED', 'ALIGNED'], ['ALIGNED', 'ALIGNED']): _p.handle_left_type = _l; _p.handle_right_type = _r
_sp.bezier_points.foreach_set('tilt', [1.571, 1.571])
_sp.order_u = 0
_sp.order_v = 0
cu_beziercurve_001.use_path = True
cu_beziercurve_001.use_path_clamp = True
cu_beziercurve_001.use_stretch = True
cu_beziercurve_001.use_deform_bounds = True
cu_beziercurve_001.use_radius = False
cu_beziercurve_001.fill_mode = 'FULL'

# ---- objects
ob_cube = bpy.data.objects.new('Cube', me_cube)
ob_cube_001 = bpy.data.objects.new('Cube.001', me_cube)
ob_cube_002 = bpy.data.objects.new('Cube.002', me_cube_001)
ob_circle = bpy.data.objects.new('Circle', me_circle)
ob_circle_001 = bpy.data.objects.new('Circle.001', me_circle)
ob_curve = bpy.data.objects.new('Curve', cu_beziercurve_001)
ob_track = bpy.data.objects.new('Track', me_plane_001)
ob_entry_point = bpy.data.objects.new('_Entry Point', None)
ob_exit_point = bpy.data.objects.new('_Exit Point', None)
ob_track_001 = bpy.data.objects.new('Track.001', me_plane_000)
ob_track_002 = bpy.data.objects.new('Track.002', me_plane_000)

# ---- transforms, parenting, visibility, modifiers, constraints
ob_cube.location = (-8.0, -6.0, -1.05)
ob_cube.lineart.crease_threshold = 0.0
_m = ob_cube.modifiers.new('Array', 'ARRAY')
_m.count = 5
_m.use_constant_offset = True
_m.constant_offset_displace = (0.0, -12.0, 0.0)
_m.use_relative_offset = False
_m.relative_offset_displace = (0.0, 0.0, 0.0)
ob_cube_001.location = (8.0, -6.0, -1.05)
ob_cube_001.scale = (-1.0, 1.0, 1.0)
ob_cube_001.lineart.crease_threshold = 0.0
_m = ob_cube_001.modifiers.new('Array', 'ARRAY')
_m.count = 5
_m.use_constant_offset = True
_m.constant_offset_displace = (0.0, -12.0, 0.0)
_m.use_relative_offset = False
_m.relative_offset_displace = (0.0, 0.0, 0.0)
ob_cube_002.location = (2.384e-06, -0.6, -1.2)
ob_cube_002.lineart.crease_threshold = 0.0
_m = ob_cube_002.modifiers.new('Array', 'ARRAY')
_m.count = 5
_m.use_constant_offset = True
_m.constant_offset_displace = (0.0, -12.0, 0.0)
_m.use_relative_offset = False
ob_circle.location = (-9.255, -0.1, 1.0)
ob_circle.rotation_euler = (1.571, -0.0, 0.0)
ob_circle.lineart.crease_threshold = 0.0
_m = ob_circle.modifiers.new('Array', 'ARRAY')
_m.count = 10
_m.use_constant_offset = True
_m.constant_offset_displace = (0.0, 0.0, 6.0)
_m.use_relative_offset = False
_m = ob_circle.modifiers.new('Auto Smooth', 'NODES')
_m.node_group = ng_auto_smooth
_gi = [s.identifier for s in ng_auto_smooth.interface.items_tree if s.item_type == 'SOCKET' and s.in_out == 'INPUT']
_m[_gi[1]] = 0.5236  # Angle
ob_circle_001.location = (9.255, -0.1, 1.0)
ob_circle_001.rotation_euler = (1.571, -0.0, 0.0)
ob_circle_001.scale = (-1.0, 1.0, 1.0)
ob_circle_001.lineart.crease_threshold = 0.0
_m = ob_circle_001.modifiers.new('Array', 'ARRAY')
_m.count = 10
_m.use_constant_offset = True
_m.constant_offset_displace = (0.0, 0.0, 6.0)
_m.use_relative_offset = False
_m = ob_circle_001.modifiers.new('Auto Smooth', 'NODES')
_m.node_group = ng_auto_smooth
_gi = [s.identifier for s in ng_auto_smooth.interface.items_tree if s.item_type == 'SOCKET' and s.in_out == 'INPUT']
_m[_gi[1]] = 0.5236  # Angle
ob_curve.location = (-8.742e-08, -1.0, 0.0)
ob_curve.rotation_euler = (3.142, -1.748e-07, 6.283)
ob_curve.lineart.crease_threshold = 0.0
ob_track.location = (0.0, 0.0, 0.0)
ob_track.rotation_euler = (1.571, -6.517e-07, 6.283)
ob_track.lineart.crease_threshold = 0.0
_m = ob_track.modifiers.new('Curve', 'CURVE')
_m.object = ob_curve
_m.deform_axis = 'POS_Y'
_m = ob_track.modifiers.new('Auto Smooth', 'NODES')
_m.node_group = ng_auto_smooth
_gi = [s.identifier for s in ng_auto_smooth.interface.items_tree if s.item_type == 'SOCKET' and s.in_out == 'INPUT']
_m[_gi[1]] = 0.5236  # Angle
ob_entry_point.location = (0.0, 0.0, 0.0)
ob_entry_point.rotation_euler = (1.571, 0.0, 0.0)
ob_entry_point.lineart.crease_threshold = 0.0
ob_exit_point.location = (0.0, -60.0, 0.0)
ob_exit_point.rotation_euler = (1.571, 0.0, 0.0)
ob_exit_point.lineart.crease_threshold = 0.0
ob_track_001.location = (-6.0, -31.0, -1.0)
ob_track_001.rotation_euler = (1.571, -6.517e-07, 6.283)
ob_track_001.lineart.crease_threshold = 0.0
_m = ob_track_001.modifiers.new('Curve', 'CURVE')
_m.object = ob_curve
_m.deform_axis = 'POS_Y'
ob_track_002.location = (6.0, -31.0, -1.0)
ob_track_002.rotation_euler = (1.571, -6.517e-07, 6.283)
ob_track_002.lineart.crease_threshold = 0.0
_m = ob_track_002.modifiers.new('Curve', 'CURVE')
_m.object = ob_curve
_m.deform_axis = 'POS_Y'

# ---- collection membership
scene.collection.objects.link(ob_cube)
scene.collection.objects.link(ob_cube_001)
scene.collection.objects.link(ob_cube_002)
scene.collection.objects.link(ob_circle)
scene.collection.objects.link(ob_circle_001)
col_collection.objects.link(ob_curve)
col_collection.objects.link(ob_track)
col_collection.objects.link(ob_entry_point)
col_collection.objects.link(ob_exit_point)
col_collection.objects.link(ob_track_001)
col_collection.objects.link(ob_track_002)

# ---- scene / render settings (as saved in the file)
scene.frame_start = 1; scene.frame_end = 250; scene.frame_set(1)
scene.render.engine = 'BLENDER_EEVEE_NEXT'
scene.cycles.use_denoising = False
scene.cycles.samples = 128
scene.cycles.sampling_pattern = 'TABULATED_SOBOL'
scene.cycles.use_adaptive_sampling = False
scene.cycles.use_light_tree = False
scene.view_settings.view_transform = 'Filmic'
bpy.context.view_layer.update()

# ---- added for rendering (the .blend has no active camera and no usable light): camera, sun
cam_auto = bpy.data.cameras.new('AutoCamera')
cam_auto.lens = 50.0
cam_auto.sensor_width = 36.0
cam_auto.clip_end = 1055.35
ob_auto_camera = bpy.data.objects.new('AutoCamera', cam_auto)
scene.collection.objects.link(ob_auto_camera)
ob_auto_camera.location = (60.1341, -102.161, 47.2139)
ob_auto_camera.rotation_euler = (1.09748, -7.21219e-08, 0.694738)
scene.camera = ob_auto_camera
light_auto_sun = bpy.data.lights.new('AutoSun', 'SUN')
light_auto_sun.energy = 3.0
light_auto_sun.angle = 0.0523599
ob_auto_sun = bpy.data.objects.new('AutoSun', light_auto_sun)
scene.collection.objects.link(ob_auto_sun)
ob_auto_sun.rotation_euler = (0.872665, 0.174533, 0.523599)
bpy.context.view_layer.update()
